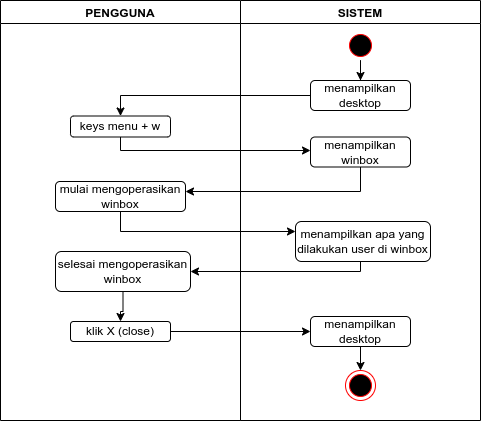

The diagram above was exported from draw.io. Its source (the exported page's mxGraphModel, read from the mxfile embedded in the PNG):
<mxGraphModel dx="723" dy="464" grid="1" gridSize="10" guides="1" tooltips="1" connect="1" arrows="1" fold="1" page="1" pageScale="1" pageWidth="850" pageHeight="1100" math="0" shadow="0">
  <root>
    <mxCell id="0" />
    <mxCell id="1" parent="0" />
    <mxCell id="3EbTiPdf01Kac3ee68d8-1" value="PENGGUNA" style="swimlane;" vertex="1" parent="1">
      <mxGeometry x="80" y="40" width="240" height="420" as="geometry" />
    </mxCell>
    <mxCell id="3EbTiPdf01Kac3ee68d8-2" value="keys menu + w" style="rounded=1;whiteSpace=wrap;html=1;" vertex="1" parent="3EbTiPdf01Kac3ee68d8-1">
      <mxGeometry x="70" y="115.5" width="100" height="21" as="geometry" />
    </mxCell>
    <mxCell id="3EbTiPdf01Kac3ee68d8-3" value="mulai mengoperasikan winbox" style="rounded=1;whiteSpace=wrap;html=1;" vertex="1" parent="3EbTiPdf01Kac3ee68d8-1">
      <mxGeometry x="55" y="181" width="130" height="30" as="geometry" />
    </mxCell>
    <mxCell id="3EbTiPdf01Kac3ee68d8-4" value="selesai mengoperasikan winbox" style="rounded=1;whiteSpace=wrap;html=1;" vertex="1" parent="3EbTiPdf01Kac3ee68d8-1">
      <mxGeometry x="55" y="251" width="135" height="40" as="geometry" />
    </mxCell>
    <mxCell id="3EbTiPdf01Kac3ee68d8-5" value="klik X (close)" style="rounded=1;whiteSpace=wrap;html=1;" vertex="1" parent="3EbTiPdf01Kac3ee68d8-1">
      <mxGeometry x="70" y="321" width="100" height="20" as="geometry" />
    </mxCell>
    <mxCell id="3EbTiPdf01Kac3ee68d8-6" value="" style="edgeStyle=orthogonalEdgeStyle;rounded=0;orthogonalLoop=1;jettySize=auto;html=1;" edge="1" parent="3EbTiPdf01Kac3ee68d8-1" source="3EbTiPdf01Kac3ee68d8-4" target="3EbTiPdf01Kac3ee68d8-5">
      <mxGeometry relative="1" as="geometry" />
    </mxCell>
    <mxCell id="3EbTiPdf01Kac3ee68d8-7" value="SISTEM" style="swimlane;" vertex="1" parent="1">
      <mxGeometry x="320" y="40" width="240" height="420" as="geometry" />
    </mxCell>
    <mxCell id="3EbTiPdf01Kac3ee68d8-8" value="menampilkan winbox" style="rounded=1;whiteSpace=wrap;html=1;" vertex="1" parent="3EbTiPdf01Kac3ee68d8-7">
      <mxGeometry x="70" y="136.5" width="100" height="30" as="geometry" />
    </mxCell>
    <mxCell id="3EbTiPdf01Kac3ee68d8-9" value="menampilkan apa yang dilakukan user di winbox" style="rounded=1;whiteSpace=wrap;html=1;" vertex="1" parent="3EbTiPdf01Kac3ee68d8-7">
      <mxGeometry x="55" y="221" width="135" height="40" as="geometry" />
    </mxCell>
    <mxCell id="3EbTiPdf01Kac3ee68d8-10" value="" style="edgeStyle=orthogonalEdgeStyle;rounded=0;orthogonalLoop=1;jettySize=auto;html=1;" edge="1" parent="3EbTiPdf01Kac3ee68d8-7" source="3EbTiPdf01Kac3ee68d8-11" target="3EbTiPdf01Kac3ee68d8-15">
      <mxGeometry relative="1" as="geometry" />
    </mxCell>
    <mxCell id="3EbTiPdf01Kac3ee68d8-11" value="menampilkan desktop" style="rounded=1;whiteSpace=wrap;html=1;" vertex="1" parent="3EbTiPdf01Kac3ee68d8-7">
      <mxGeometry x="70" y="316" width="100" height="30" as="geometry" />
    </mxCell>
    <mxCell id="3EbTiPdf01Kac3ee68d8-12" value="" style="edgeStyle=orthogonalEdgeStyle;rounded=0;orthogonalLoop=1;jettySize=auto;html=1;" edge="1" parent="3EbTiPdf01Kac3ee68d8-7" source="3EbTiPdf01Kac3ee68d8-13" target="3EbTiPdf01Kac3ee68d8-14">
      <mxGeometry relative="1" as="geometry" />
    </mxCell>
    <mxCell id="3EbTiPdf01Kac3ee68d8-13" value="" style="ellipse;html=1;shape=startState;fillColor=#000000;strokeColor=#ff0000;" vertex="1" parent="3EbTiPdf01Kac3ee68d8-7">
      <mxGeometry x="105" y="30" width="30" height="30" as="geometry" />
    </mxCell>
    <mxCell id="3EbTiPdf01Kac3ee68d8-14" value="menampilkan desktop" style="rounded=1;whiteSpace=wrap;html=1;" vertex="1" parent="3EbTiPdf01Kac3ee68d8-7">
      <mxGeometry x="70" y="80" width="100" height="30" as="geometry" />
    </mxCell>
    <mxCell id="3EbTiPdf01Kac3ee68d8-15" value="" style="ellipse;html=1;shape=endState;fillColor=#000000;strokeColor=#ff0000;" vertex="1" parent="3EbTiPdf01Kac3ee68d8-7">
      <mxGeometry x="105" y="370" width="30" height="30" as="geometry" />
    </mxCell>
    <mxCell id="3EbTiPdf01Kac3ee68d8-16" value="" style="edgeStyle=orthogonalEdgeStyle;rounded=0;orthogonalLoop=1;jettySize=auto;html=1;" edge="1" parent="1" source="3EbTiPdf01Kac3ee68d8-2" target="3EbTiPdf01Kac3ee68d8-8">
      <mxGeometry relative="1" as="geometry">
        <Array as="points">
          <mxPoint x="200" y="190" />
        </Array>
      </mxGeometry>
    </mxCell>
    <mxCell id="3EbTiPdf01Kac3ee68d8-17" value="" style="edgeStyle=orthogonalEdgeStyle;rounded=0;orthogonalLoop=1;jettySize=auto;html=1;" edge="1" parent="1" source="3EbTiPdf01Kac3ee68d8-8" target="3EbTiPdf01Kac3ee68d8-3">
      <mxGeometry relative="1" as="geometry">
        <Array as="points">
          <mxPoint x="440" y="231" />
        </Array>
      </mxGeometry>
    </mxCell>
    <mxCell id="3EbTiPdf01Kac3ee68d8-18" value="" style="edgeStyle=orthogonalEdgeStyle;rounded=0;orthogonalLoop=1;jettySize=auto;html=1;" edge="1" parent="1" source="3EbTiPdf01Kac3ee68d8-3" target="3EbTiPdf01Kac3ee68d8-9">
      <mxGeometry relative="1" as="geometry">
        <Array as="points">
          <mxPoint x="200" y="271" />
        </Array>
      </mxGeometry>
    </mxCell>
    <mxCell id="3EbTiPdf01Kac3ee68d8-19" value="" style="edgeStyle=orthogonalEdgeStyle;rounded=0;orthogonalLoop=1;jettySize=auto;html=1;" edge="1" parent="1" source="3EbTiPdf01Kac3ee68d8-9" target="3EbTiPdf01Kac3ee68d8-4">
      <mxGeometry relative="1" as="geometry">
        <Array as="points">
          <mxPoint x="440" y="311" />
        </Array>
      </mxGeometry>
    </mxCell>
    <mxCell id="3EbTiPdf01Kac3ee68d8-20" value="" style="edgeStyle=orthogonalEdgeStyle;rounded=0;orthogonalLoop=1;jettySize=auto;html=1;" edge="1" parent="1" source="3EbTiPdf01Kac3ee68d8-5" target="3EbTiPdf01Kac3ee68d8-11">
      <mxGeometry relative="1" as="geometry" />
    </mxCell>
    <mxCell id="3EbTiPdf01Kac3ee68d8-21" style="edgeStyle=orthogonalEdgeStyle;rounded=0;orthogonalLoop=1;jettySize=auto;html=1;" edge="1" parent="1" source="3EbTiPdf01Kac3ee68d8-14" target="3EbTiPdf01Kac3ee68d8-2">
      <mxGeometry relative="1" as="geometry" />
    </mxCell>
  </root>
</mxGraphModel>